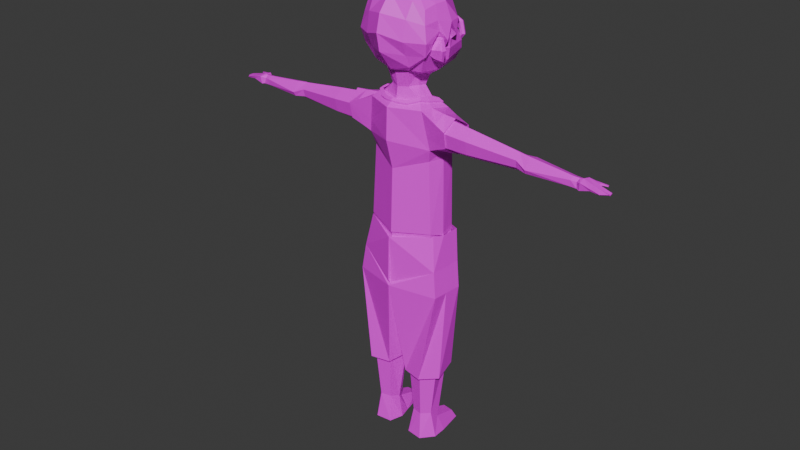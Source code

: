 # Source: MC_son.blend  (saved by Blender 4.0.36; exported with 4.5.12 LTS)
import bpy
from mathutils import Matrix  # noqa: F401  (used for matrix-valued properties, if any)

bpy.ops.wm.read_factory_settings(use_empty=True)
scene = bpy.context.scene
scene.name = 'Scene'

# ---- collections
col_collection = bpy.data.collections.new('Collection'); scene.collection.children.link(col_collection)

# ---- images (referenced by path relative to the original .blend; pixels are not part of the script)
import os
ASSET_DIR = os.environ.get("B2B_ASSET_DIR", "")  # directory of the original .blend (textures are referenced by path, not embedded)
HERE = os.path.dirname(os.path.abspath(__file__))  # packed textures are extracted next to this script under _unpacked/

def load_image(name, relpath, width, height, colorspace="sRGB"):
    """Load a texture the original file referenced (path relative to the .blend, or extracted next to this script)."""
    p = next((c for c in (os.path.join(HERE, relpath), os.path.join(ASSET_DIR, relpath)) if relpath and os.path.exists(c)), "")
    if p:
        img = bpy.data.images.load(p, check_existing=True)
        img.name = name
    else:  # same state as the original file: an image datablock whose file is absent (Cycles renders it pink)
        img = bpy.data.images.new(name, width, height)
        img.source = "FILE"
        img.filepath = "//" + (relpath or name)
    img.colorspace_settings.name = colorspace
    return img
img_mc_son_texture_jpg = load_image('MC SON TEXTURE.jpg', 'MC SON TEXTURE.jpg', 1024, 1024, 'sRGB')

# ---- materials (node trees are filled in below, after node groups)
mat_material = bpy.data.materials.new('Material')
mat_material.alpha_threshold = 0.0
mat_material.use_transparent_shadow = False
mat_material.roughness = 0.5
mat_material.line_color = (0.0, 0.0, 0.0, 1.0)
mat_material_001 = bpy.data.materials.new('Material.001')
mat_material_001.use_transparent_shadow = False

# ---- material node trees
mat_material.use_nodes = True; mat_material.node_tree.nodes.clear()
_N = mat_material.node_tree.nodes; _L = mat_material.node_tree.links
n0 = _N.new('ShaderNodeOutputMaterial'); n0.name = 'Material Output'; n0.location = (300, 300)
n1 = _N.new('ShaderNodeBsdfPrincipled'); n1.name = 'Principled BSDF'; n1.location = (10, 300)
n1.inputs[3].default_value = 1.45
n2 = _N.new('ShaderNodeTexImage'); n2.name = 'Image Texture'; n2.location = (-280, 275)
n2.image = img_mc_son_texture_jpg
_L.new(n1.outputs[0], n0.inputs[0])
_L.new(n2.outputs[0], n1.inputs[0])
n0.is_active_output = True
mat_material_001.use_nodes = True; mat_material_001.node_tree.nodes.clear()
_N = mat_material_001.node_tree.nodes; _L = mat_material_001.node_tree.links
n0 = _N.new('ShaderNodeBsdfPrincipled'); n0.name = 'Principled BSDF'; n0.location = (10, 300)
n0.inputs[3].default_value = 1.45
n1 = _N.new('ShaderNodeOutputMaterial'); n1.name = 'Material Output'; n1.location = (300, 300)
n2 = _N.new('ShaderNodeTexImage'); n2.name = 'Image Texture'; n2.location = (-280, 275)
_L.new(n0.outputs[0], n1.inputs[0])
_L.new(n2.outputs[0], n0.inputs[0])
n1.is_active_output = True

# ---- world
world_world = bpy.data.worlds.new('World'); scene.world = world_world
world_world.use_nodes = True; world_world.node_tree.nodes.clear()
_N = world_world.node_tree.nodes; _L = world_world.node_tree.links
n0 = _N.new('ShaderNodeOutputWorld'); n0.name = 'World Output'; n0.location = (300, 300)
n1 = _N.new('ShaderNodeBackground'); n1.name = 'Background'; n1.location = (10, 300)
n1.inputs[0].default_value = (0.05088, 0.05088, 0.05088, 1.0)
_L.new(n1.outputs[0], n0.inputs[0])
n0.is_active_output = True
world_world.color = (0.05088, 0.05088, 0.05088)
world_world.use_sun_shadow = False
world_world.sun_shadow_jitter_overblur = 0.0

# ---- meshes
me_cube = bpy.data.meshes.new('Cube')
me_cube.from_pydata([(0.4809, 0.5, -0.4554), (-0.4449, 0.5883, 0.1192), (-0.5, 0.4581, -0.4602), (-0.6191, 0.0, -0.6319), (0.04462, 0.5756, -0.4844), (-0.5013, 0.592, -0.08597), (0.5963, 0.0, -0.5007), (-0.5981, 0.0, -0.06368), (-0.05193, 0.0, -0.7468), (0.003184, 0.7435, -0.08491), (0.5548, 0.6141, -0.2052), (-0.5548, 0.5548, -0.25), (-0.7341, 2.074e-08, -0.2475), (9.313e-09, 0.706, -0.2995), (-0.4179, 0.5372, 0.1927), (-0.5504, 0.0, 0.2071), (7.451e-09, 0.6545, 0.3398), (-0.5596, 0.2447, -0.5638), (0.5437, 0.2556, -0.474), (-0.5265, 0.2872, -0.07483), (0.006368, 0.3101, -0.6555), (-0.6444, 0.2774, -0.2487), (-0.463, 0.2599, 0.2352), (0.2594, 0.5374, -0.4818), (0.4515, 0.188, -0.8076), (0.3064, 0.6765, -0.04246), (0.2774, 0.6304, -0.2747), (0.283, 0.267, -0.584), (0.123, 0.4741, -1.03), (-0.02323, 0.0, -1.099), (0.5684, 0.0, -1.03), (0.4186, 0.4399, -1.03), (0.2708, 0.457, -1.03), (-0.02565, 0.0, -0.8754), (0.2569, 0.2521, -0.8157), (0.08932, 0.2714, -0.8369), (0.5369, 0.0, -0.8177), (0.2882, 0.6315, 0.1688), (0.481, 0.638, -0.01801), (0.4471, 0.6663, -0.1346), (0.453, 0.7717, -0.01816), (0.2732, 0.8774, -0.0471), (0.2603, 0.8026, 0.1687), (0.2495, 0.8015, -0.2749), (0.4192, 0.7407, -0.1796), (0.3313, 0.6479, 0.1381), (0.347, 0.6868, -0.0443), (0.322, 0.6469, -0.2449), (0.3072, 0.8008, 0.138), (0.344, 0.8598, -0.04969), (0.2978, 0.7998, -0.245), (-0.06632, 0.6559, -1.259), (-0.2771, 0.0, -1.283), (0.7847, 0.0, -1.175), (0.5503, 0.5877, -1.175), (0.3191, 0.6144, -1.175), (-0.2126, 0.7924, -1.967), (-0.5749, 0.0, -1.911), (0.803, 0.0, -1.768), (0.4621, 0.7041, -1.875), (0.1077, 0.7577, -1.958), (-0.1482, 0.6908, -2.09), (-0.5635, 0.0, -2.332), (0.6535, 0.0, -2.323), (0.4028, 0.6368, -2.116), (0.1273, 0.6659, -2.103), (-0.1414, 0.7256, -3.546), (-0.6386, 0.0, -3.661), (-0.1332, 0.7674, -3.858), (0.6934, 0.0, -3.613), (0.4199, 0.7084, -3.553), (0.1608, 0.717, -3.55), (-0.1383, 0.7415, -3.663), (-0.6355, 0.0, -3.778), (0.6964, 0.0, -3.731), (0.423, 0.7243, -3.671), (0.1639, 0.7329, -3.667), (-0.6304, 0.0, -3.973), (0.7701, 0.0, -3.932), (0.4281, 0.7502, -3.866), (0.169, 0.7588, -3.862), (0.2092, 0.0, -4.78), (-0.4663, 0.0, -4.79), (-0.1175, 0.8129, -4.413), (0.6963, 0.0, -4.76), (0.4438, 0.7957, -4.421), (0.1847, 0.8043, -4.417), (-0.4215, 0.1045, -4.741), (0.2058, 0.1092, -4.731), (0.6609, 0.1116, -4.712), (0.6898, 0.1123, -4.828), (0.4727, 0.8554, -4.851), (0.2136, 0.8649, -4.852), (-0.08858, 0.8743, -4.852), (-0.3926, 0.09366, -4.851), (0.2348, 0.1023, -4.844), (0.4895, 0.2491, -6.457), (0.5626, 0.5921, -6.461), (0.302, 0.8269, -6.469), (-0.1035, 0.748, -6.374), (-0.1882, 0.3693, -6.369), (0.1139, 0.09709, -6.36), (0.4105, 0.3214, -7.723), (0.456, 0.5349, -7.725), (0.2938, 0.6811, -7.73), (0.06828, 0.669, -7.924), (0.02474, 0.3581, -7.922), (0.1683, 0.2895, -7.826), (0.4936, 0.253, -8.278), (0.5311, 0.5831, -8.28), (0.2627, 0.781, -8.288), (-0.04154, 0.7563, -8.294), (-0.06456, 0.2593, -8.292), (0.1919, 0.1812, -8.284), (-0.4648, 0.6058, -8.102), (-0.4893, 0.3878, -8.101), (-0.576, 0.6478, -8.308), (-0.6035, 0.3908, -8.307), (-0.4776, 0.4901, -8.102), (0.04844, 0.489, -7.923), (0.3628, 1.134, -1.224), (0.07207, 1.178, -1.403), (0.58, 1.098, -1.413), (0.01662, 1.171, -1.688), (0.2338, 1.135, -1.878), (0.5245, 1.091, -1.698), (0.3534, 1.571, -1.278), (0.08905, 1.566, -1.439), (0.5513, 1.571, -1.448), (0.04095, 1.552, -1.695), (0.2389, 1.552, -1.865), (0.5032, 1.556, -1.704), (0.3182, 2.555, -1.421), (0.1574, 2.575, -1.516), (0.4302, 2.555, -1.539), (0.1259, 2.565, -1.684), (0.2533, 2.544, -1.791), (0.403, 2.547, -1.684), (0.3344, 2.781, -1.441), (0.1338, 2.778, -1.51), (0.4846, 2.781, -1.633), (0.1061, 2.762, -1.704), (0.2475, 2.767, -1.774), (0.4481, 2.77, -1.711), (0.3088, 3.623, -1.537), (0.1855, 3.621, -1.58), (0.388, 3.62, -1.587), (0.1785, 3.606, -1.7), (0.2554, 3.614, -1.737), (0.3787, 3.616, -1.704), (0.2879, 3.737, -1.548), (0.1842, 3.742, -1.585), (0.3634, 3.725, -1.599), (0.1845, 3.731, -1.702), (0.2516, 3.734, -1.741), (0.3748, 3.736, -1.709), (0.2787, 3.801, -1.538), (0.1384, 3.817, -1.563), (0.4155, 3.815, -1.571), (0.1429, 3.823, -1.709), (0.2676, 3.788, -1.74), (0.4012, 3.797, -1.719), (0.2787, 4.008, -1.61), (0.1659, 4.013, -1.614), (0.4187, 4.008, -1.615), (0.1482, 4.004, -1.689), (0.2648, 3.999, -1.667), (0.401, 3.999, -1.66), (0.0794, 3.924, -1.611), (0.06751, 3.915, -1.658), (0.09931, 4.052, -1.631), (0.1031, 4.055, -1.649), (0.02062, 4.13, -1.649), (0.008725, 4.121, -1.669), (0.06616, 4.141, -1.641), (0.06854, 4.142, -1.658), (0.2652, 4.309, -1.683), (0.1909, 4.294, -1.676), (0.1812, 4.289, -1.694), (0.2583, 4.303, -1.704), (0.4116, 4.19, -1.664), (0.2909, 4.296, -1.676), (0.3939, 4.181, -1.679), (0.2771, 4.288, -1.692), (0.1288, 0.7157, -0.06732), (-0.262, 0.6033, 0.2642), (-0.08474, 0.6914, 0.05348), (-0.4867, 0.2609, 0.2953), (-0.4311, 0.0869, 0.3806), (-0.5851, 0.0, 0.1907), (0.6201, 0.6964, 0.4346), (0.6634, 0.763, 0.134), (0.6487, 0.4366, 0.8137), (0.7285, 0.0, 0.9357), (-0.427, 0.3512, 0.7846), (-0.4052, 0.61, 0.2615), (0.07125, 0.6846, 0.7521), (0.3153, 0.6662, 0.7426), (0.5653, 0.6416, 0.6846), (0.1218, 0.3757, 1.035), (0.3398, 0.0, 1.048), (-0.4419, 0.0, 0.9033), (0.6897, 0.0, 0.9753), (0.8726, 0.4137, 0.1471), (1.073, 0.0, 0.2736), (0.9939, 0.0, 0.6053), (1.008, 0.0, -0.07142), (0.6086, 0.7083, -0.116), (0.7246, 0.0, -0.4468), (0.7543, 0.3863, -0.1265), (0.04708, 0.8061, 0.4095), (0.3427, 0.7463, 0.4795), (-0.1907, 0.7541, 0.4193), (0.7991, 0.419, 0.5217), (0.6734, 0.3916, -0.3522), (0.4818, 0.4062, 0.9473), (0.3079, 0.7562, 0.2907), (0.5006, 0.7626, 0.1038), (0.5124, 0.7486, 0.005241), (0.1941, 0.8573, 0.1173), (-0.09222, 0.8029, 0.1548), (-0.6687, 0.1927, 0.4894), (-0.5622, 0.2784, 0.3617), (-0.7008, 0.0, 0.339), (-0.1923, 0.8364, -3.643), (-0.6631, 0.0, -3.781), (0.79, 0.0, -3.732), (0.3975, 0.761, -3.639), (0.1691, 0.8261, -3.648), (0.2172, 0.0, -4.746), (-0.5907, 0.0, -4.758), (-0.1735, 0.8908, -4.307), (0.8112, 0.0, -4.665), (0.4978, 0.8702, -4.317), (0.188, 0.8805, -4.312), (-0.537, 0.04362, -4.7), (0.2132, 0.04923, -4.687), (0.7495, 0.00409, -4.722), (0.8019, 0.0, -4.779), (0.5324, 0.9416, -4.831), (0.2225, 0.9529, -4.831), (-0.1389, 0.9642, -4.832), (-0.5146, 8.83e-05, -4.744), (0.2478, 0.04095, -4.822), (0.5524, 0.2165, -6.752), (0.6398, 0.6268, -6.756), (0.3282, 0.9075, -6.765), (-0.1567, 0.8132, -6.651), (-0.2581, 0.3603, -6.646), (0.1032, 0.03473, -6.636), (0.5681, 0.8934, -1.318), (0.4909, 0.666, -1.646), (-0.008772, 0.8731, -1.319), (0.3436, 0.9055, -1.203), (-0.1227, 0.941, -1.858), (0.4872, 0.8593, -1.804), (-0.1149, 0.0, -1.166), (0.06068, 0.5339, -1.106), (-0.05578, 0.2199, -1.166), (0.633, 0.0, -1.074), (0.5479, 0.2754, -1.079), (0.6133, 0.1234, -1.089), (0.4322, 0.4328, -0.9784), (0.2743, 0.4511, -0.9784), (-0.08587, 0.6636, -1.222), (-0.311, 0.0, -1.248), (0.8233, 0.0, -1.133), (0.5729, 0.5907, -1.133), (0.3259, 0.6193, -1.133), (-0.2421, 0.8095, -1.98), (-0.6293, 0.0, -1.919), (0.8429, 0.0, -1.766), (0.4787, 0.7151, -1.88), (0.1, 0.7723, -1.969), (-0.1734, 0.7009, -2.111), (-0.6171, 0.0, -2.369), (0.6832, 0.0, -2.359), (0.4153, 0.6432, -2.138), (0.121, 0.7461, -2.124), (-0.1661, 0.7381, -3.666), (-0.6758, 0.0, -3.714), (0.7257, 0.0, -3.653), (0.4336, 0.7197, -3.583), (0.1568, 0.8007, -3.67), (0.3412, 1.175, -1.185), (0.0306, 1.222, -1.377), (0.6046, 1.136, -1.388), (-0.04649, 1.214, -1.681), (0.2169, 1.175, -1.896), (0.5454, 1.128, -1.705), (0.5919, 0.9173, -1.286), (0.5095, 0.6744, -1.636), (-0.02439, 0.8956, -1.287), (0.352, 0.9303, -1.162), (-0.1461, 0.9682, -1.863), (0.5055, 0.881, -1.805), (-0.1378, 0.0, -1.123), (0.04981, 0.5333, -1.059), (-0.07461, 0.1978, -1.123), (0.6612, 0.0, -1.025), (0.5703, 0.2571, -1.031), (0.6402, 0.09465, -1.041), (0.4711, 0.4765, -1.021), (-0.01055, 0.5913, -1.132), (0.3018, 0.5407, -1.061), (-0.2288, 0.0, -1.189), (0.7135, 0.0, -1.06), (0.6181, 0.298, -1.077), (0.6868, 0.1319, -1.077), (0.7138, 0.0, -1.031), (0.6615, 0.0, -0.996), (0.4325, 0.4492, -0.9498), (0.2746, 0.4674, -0.9498), (0.4714, 0.4928, -0.9926), (0.3021, 0.5571, -1.032), (0.05008, 0.5497, -1.03), (-0.07434, 0.2142, -1.094), (-0.1375, 0.0, -1.094), (0.5706, 0.2735, -1.002), (0.6405, 0.111, -1.012), (-0.01029, 0.6076, -1.103), (-0.2286, 0.0, -1.16), (0.6184, 0.3144, -1.049), (0.6871, 0.1483, -1.048)], [], [(22, 187, 1, 14), (21, 19, 5, 11), (17, 20, 8, 3), (35, 34, 32, 28), (11, 5, 9, 13), (14, 1, 185), (39, 26, 43, 44), (23, 26, 10, 0), (2, 11, 13, 4), (17, 21, 11, 2), (38, 39, 44, 40), (5, 14, 185, 186, 16, 9), (3, 12, 21, 17), (0, 10, 18), (23, 0, 18, 27), (2, 4, 20, 17), (12, 7, 19, 21), (15, 189, 188, 187, 22), (39, 38, 217, 218), (1, 187, 222, 195), (38, 37, 216, 217), (4, 23, 27, 20), (9, 16, 184), (4, 13, 26, 23), (13, 9, 184, 25, 26), (10, 39, 218, 207), (34, 24, 31, 32), (187, 188, 221, 222), (29, 28, 257, 258, 256), (31, 260, 261, 259, 53, 54), (33, 35, 28, 29), (24, 36, 30, 31), (18, 6, 36, 24), (8, 20, 35, 33), (27, 18, 24, 34), (20, 27, 34, 35), (18, 10, 207, 214), (39, 10, 26), (43, 41, 40, 44), (41, 42, 40), (37, 38, 40, 42), (42, 41, 49, 48), (43, 26, 47, 50), (47, 46, 49, 50), (46, 45, 48, 49), (37, 42, 48, 45), (26, 25, 46, 47), (25, 37, 45, 46), (41, 43, 50, 49), (59, 60, 255), (52, 51, 56, 57), (32, 31, 54, 55), (28, 32, 257), (57, 56, 61, 62), (59, 58, 63, 64), (55, 54, 250, 253), (54, 53, 58, 59, 251), (62, 61, 66, 67), (64, 63, 69, 70), (60, 59, 64, 65), (56, 60, 65, 61), (67, 66, 72, 73), (70, 69, 74, 75), (65, 64, 70, 71), (61, 65, 71, 66), (75, 74, 78, 79), (72, 76, 80, 68), (71, 70, 75, 76), (66, 71, 76, 72), (77, 68, 83, 87, 82), (79, 78, 84, 89, 85), (73, 72, 68, 77), (76, 75, 79, 80), (89, 88, 95, 90), (83, 86, 92, 93), (80, 79, 85, 86), (68, 80, 86, 83), (94, 93, 99, 100), (88, 89, 84, 81), (87, 88, 81, 82), (90, 95, 101, 96), (88, 87, 94, 95), (85, 89, 90, 91), (87, 83, 93, 94), (86, 85, 91, 92), (100, 99, 105, 119, 106), (96, 101, 107, 102), (93, 92, 98, 99), (95, 94, 100, 101), (92, 91, 97, 98), (91, 90, 96, 97), (107, 106, 112, 113), (105, 104, 110, 111), (99, 98, 104, 105), (101, 100, 106, 107), (98, 97, 103, 104), (97, 96, 102, 103), (110, 109, 108, 113), (111, 110, 113, 112), (104, 103, 109, 110), (103, 102, 108, 109), (102, 107, 113, 108), (115, 118, 114, 116, 117), (105, 111, 116, 114), (111, 112, 117, 116), (112, 106, 115, 117), (106, 119, 105, 114, 118, 115), (124, 123, 129, 130), (122, 125, 131, 128), (51, 55, 253, 252), (60, 254, 123, 124), (54, 251, 250), (56, 51, 252, 254), (129, 127, 133, 135), (131, 130, 136, 137), (120, 122, 128, 126), (125, 124, 130, 131), (123, 121, 127, 129), (121, 120, 126, 127), (132, 134, 140, 138), (136, 135, 141, 142), (127, 126, 132, 133), (128, 131, 137, 134), (130, 129, 135, 136), (126, 128, 134, 132), (142, 141, 147, 148), (140, 143, 149, 146), (137, 136, 142, 143), (135, 133, 139, 141), (133, 132, 138, 139), (134, 137, 143, 140), (147, 145, 151, 153), (149, 148, 154, 155), (138, 140, 146, 144), (143, 142, 148, 149), (141, 139, 145, 147), (139, 138, 144, 145), (151, 150, 156, 157), (153, 151, 157, 159), (145, 144, 150, 151), (146, 149, 155, 152), (148, 147, 153, 154), (144, 146, 152, 150), (160, 159, 165, 166), (158, 161, 167, 164), (152, 155, 161, 158), (154, 153, 159, 160), (150, 152, 158, 156), (155, 154, 160, 161), (164, 167, 182, 180), (165, 163, 177, 178), (156, 158, 164, 162), (161, 160, 166, 167), (163, 165, 171, 170), (157, 156, 162, 163), (170, 171, 175, 174), (157, 163, 170, 168), (159, 157, 168, 169), (165, 159, 169, 171), (173, 172, 174, 175), (171, 169, 173, 175), (169, 168, 172, 173), (168, 170, 174, 172), (177, 176, 179, 178), (163, 162, 176, 177), (166, 165, 178, 179), (162, 166, 179, 176), (181, 180, 182, 183), (162, 164, 180, 181), (166, 162, 181, 183), (167, 166, 183, 182), (186, 185, 212, 220), (16, 186, 220, 210), (184, 16, 210, 219), (184, 37, 25), (37, 184, 219, 216), (188, 189, 223, 221), (185, 1, 195, 212), (6, 18, 214, 208), (215, 199, 200, 202), (199, 194, 201, 200), (209, 203, 204, 206), (213, 192, 193, 205), (211, 197, 198, 190), (214, 209, 206, 208), (203, 213, 205, 204), (191, 190, 213, 203), (190, 198, 192, 213), (207, 191, 203, 209), (196, 195, 194, 199), (197, 196, 199, 215), (198, 197, 215, 192), (210, 196, 197, 211), (192, 215, 202, 193), (217, 216, 211, 190, 191), (214, 207, 209), (207, 218, 217, 191), (212, 195, 196, 210), (210, 220, 212), (195, 222, 221, 194), (221, 223, 201, 194), (219, 210, 211, 216), (225, 224, 231, 235, 230), (227, 226, 232, 237, 233), (237, 236, 243, 238), (231, 234, 240, 241), (228, 227, 233, 234), (224, 228, 234, 231), (242, 241, 247, 248), (236, 237, 232, 229), (235, 236, 229, 230), (238, 243, 249, 244), (236, 235, 242, 243), (233, 237, 238, 239), (235, 231, 241, 242), (234, 233, 239, 240), (241, 240, 246, 247), (243, 242, 248, 249), (240, 239, 245, 246), (239, 238, 244, 245), (250, 251, 255, 125, 122), (252, 253, 120, 121), (253, 250, 122, 120), (254, 252, 121, 123), (254, 60, 56), (255, 60, 124, 125), (255, 251, 59), (256, 258, 257, 51, 52), (257, 32, 55, 51), (259, 261, 260, 31, 30), (306, 308, 323, 309), (272, 273, 295), (265, 264, 269, 270), (296, 298, 316, 317), (270, 269, 274, 275), (272, 271, 276, 277), (268, 267, 290, 293), (267, 266, 271, 272, 291), (275, 274, 279, 280), (277, 276, 281, 282), (273, 272, 277, 278), (269, 273, 278, 274), (278, 277, 282, 283), (274, 278, 283, 279), (264, 268, 293, 292), (273, 294, 287, 288), (267, 291, 290), (269, 264, 292, 294), (290, 291, 295, 289, 286), (292, 293, 284, 285), (293, 290, 286, 284), (294, 292, 285, 287), (294, 273, 269), (295, 273, 288, 289), (295, 291, 272), (308, 307, 322, 323), (298, 297, 315, 316), (305, 303, 264, 265), (303, 304, 268, 264), (304, 302, 267, 268), (302, 307, 308, 306, 266, 267), (311, 318, 319, 310, 309, 323, 322, 313), (312, 311, 313, 314), (317, 316, 315, 320, 321), (315, 312, 314, 320), (297, 263, 312, 315), (303, 305, 321, 320), (262, 300, 318, 311), (304, 303, 320, 314), (300, 301, 319, 318), (302, 304, 314, 313), (301, 299, 310, 319), (307, 302, 313, 322), (263, 262, 311, 312), (22, 19, 7, 15), (19, 22, 14, 5)])
_uv = me_cube.uv_layers.new(name='UVMap')
_uv.uv.foreach_set('vector', [0.5625, 0.4336, 0.5913, 0.4336, 0.625, 0.4961, 0.5625, 0.4961, 0.4375, 0.3868, 0.5, 0.3868, 0.5, 0.4493, 0.4375, 0.4493, 0.522, 0.5625, 0.647, 0.5625, 0.647, 0.625, 0.522, 0.625, 0.6388, 0.4481, 0.7013, 0.4481, 0.7013, 0.4481, 0.6388, 0.4481, 0.4375, 0.3558, 0.5, 0.3558, 0.5, 0.4808, 0.4375, 0.4808, 0.6314, 0.4112, 0.6939, 0.4112, 0.6314, 0.472, 0.4588, 0.4725, 0.4375, 0.4375, 0.4375, 0.4375, 0.4588, 0.4725, 0.6391, 0.4375, 0.7016, 0.4375, 0.7016, 0.5, 0.6391, 0.5, 0.4521, 0.3792, 0.5146, 0.3792, 0.5146, 0.5042, 0.4521, 0.5042, 0.5505, 0.4643, 0.613, 0.4643, 0.613, 0.5268, 0.5505, 0.5268, 0.5, 0.4735, 0.4588, 0.4725, 0.4588, 0.4725, 0.5, 0.4735, 0.3573, 0.752, 0.4198, 0.752, 0.4198, 0.8128, 0.3794, 0.8538, 0.4198, 0.877, 0.3573, 0.877, 0.1972, 0.6622, 0.1966, 0.7091, 0.1133, 0.7084, 0.1139, 0.6616, 0.6391, 0.5, 0.7016, 0.5, 0.6391, 0.5625, 0.5766, 0.5, 0.6391, 0.5, 0.6391, 0.5625, 0.5766, 0.5625, 0.522, 0.5, 0.647, 0.5, 0.647, 0.5625, 0.522, 0.5625, 0.1996, 0.7443, 0.186, 0.79, 0.1047, 0.7765, 0.1182, 0.7307, 0.5625, 0.3785, 0.5808, 0.3785, 0.6055, 0.441, 0.5913, 0.441, 0.5625, 0.441, 0.4588, 0.4725, 0.5, 0.4735, 0.5, 0.4735, 0.4588, 0.4725, 0.3104, 0.1068, 0.2975, 0.08287, 0.2975, 0.08287, 0.3104, 0.1068, 0.5, 0.4735, 0.5391, 0.4375, 0.5391, 0.4375, 0.5, 0.4735, 0.5141, 0.5, 0.5766, 0.5, 0.5766, 0.5625, 0.5141, 0.5625, 0.5, 0.375, 0.5625, 0.375, 0.5, 0.4009, 0.6391, 0.375, 0.7016, 0.375, 0.7016, 0.4375, 0.6391, 0.4375, 0.4375, 0.375, 0.5, 0.375, 0.5, 0.4009, 0.5, 0.4375, 0.4375, 0.4375, 0.2385, 0.2027, 0.2466, 0.1921, 0.2466, 0.1921, 0.2385, 0.2027, 0.7013, 0.4481, 0.7638, 0.4481, 0.7638, 0.4481, 0.7013, 0.4481, 0.2975, 0.08287, 0.3029, 0.08287, 0.3029, 0.08287, 0.2975, 0.08287, 0.6388, 0.5106, 0.6388, 0.4481, 0.6388, 0.4481, 0.6388, 0.4856, 0.6388, 0.5106, 0.5941, 0.4974, 0.5941, 0.5249, 0.5941, 0.5448, 0.5941, 0.5599, 0.5941, 0.5599, 0.5941, 0.4974, 0.5912, 0.5709, 0.5568, 0.5773, 0.5617, 0.5699, 0.5912, 0.5709, 0.7638, 0.4481, 0.7638, 0.5106, 0.7638, 0.5106, 0.7638, 0.4481, 0.7638, 0.4481, 0.7638, 0.5106, 0.7638, 0.5106, 0.7638, 0.4481, 0.6388, 0.5106, 0.6388, 0.4481, 0.6388, 0.4481, 0.6388, 0.5106, 0.7013, 0.4481, 0.7638, 0.4481, 0.7638, 0.4481, 0.7013, 0.4481, 0.6388, 0.4481, 0.7013, 0.4481, 0.7013, 0.4481, 0.6388, 0.4481, 0.2145, 0.2267, 0.2385, 0.2027, 0.2385, 0.2027, 0.2145, 0.2267, 0.4588, 0.4725, 0.4375, 0.5, 0.4375, 0.4375, 0.4375, 0.4375, 0.5, 0.4375, 0.5, 0.4735, 0.4588, 0.4725, 0.5, 0.4375, 0.5391, 0.4375, 0.5, 0.4735, 0.5391, 0.4375, 0.5, 0.4735, 0.5, 0.4735, 0.5391, 0.4375, 0.5391, 0.4375, 0.5, 0.4375, 0.5, 0.4375, 0.5391, 0.4375, 0.4375, 0.4375, 0.4375, 0.4375, 0.4375, 0.4375, 0.4375, 0.4375, 0.4375, 0.4375, 0.5, 0.4375, 0.5, 0.4375, 0.4375, 0.4375, 0.5, 0.4375, 0.5391, 0.4375, 0.5391, 0.4375, 0.5, 0.4375, 0.5391, 0.4375, 0.5391, 0.4375, 0.5391, 0.4375, 0.5391, 0.4375, 0.4375, 0.4375, 0.5, 0.4375, 0.5, 0.4375, 0.4375, 0.4375, 0.5, 0.4375, 0.5391, 0.4375, 0.5391, 0.4375, 0.5, 0.4375, 0.5, 0.4375, 0.4375, 0.4375, 0.4375, 0.4375, 0.5, 0.4375, 0.375, 0.5625, 0.3125, 0.5625, 0.375, 0.5625, 0.25, 0.625, 0.25, 0.5625, 0.25, 0.5625, 0.25, 0.625, 0.3125, 0.5625, 0.375, 0.5625, 0.375, 0.5625, 0.3125, 0.5625, 0.6388, 0.4481, 0.7013, 0.4481, 0.6388, 0.4481, 0.25, 0.625, 0.25, 0.5625, 0.25, 0.5625, 0.25, 0.625, 0.375, 0.5625, 0.375, 0.625, 0.375, 0.625, 0.375, 0.5625, 0.3125, 0.5625, 0.375, 0.5625, 0.375, 0.5625, 0.3125, 0.5625, 0.375, 0.5625, 0.375, 0.625, 0.375, 0.625, 0.375, 0.5625, 0.375, 0.5625, 0.25, 0.625, 0.25, 0.5625, 0.25, 0.5625, 0.25, 0.625, 0.8545, 0.4989, 0.8545, 0.5614, 0.8545, 0.5614, 0.8545, 0.4989, 0.3125, 0.5625, 0.375, 0.5625, 0.375, 0.5625, 0.3125, 0.5625, 0.25, 0.5625, 0.3125, 0.5625, 0.3125, 0.5625, 0.25, 0.5625, 0.6138, 0.625, 0.6138, 0.5625, 0.6138, 0.5625, 0.6138, 0.625, 0.375, 0.5625, 0.375, 0.625, 0.375, 0.625, 0.375, 0.5625, 0.3125, 0.5625, 0.375, 0.5625, 0.375, 0.5625, 0.3125, 0.5625, 0.25, 0.5625, 0.3125, 0.5625, 0.3125, 0.5625, 0.25, 0.5625, 0.375, 0.5625, 0.375, 0.625, 0.375, 0.625, 0.375, 0.5625, 0.25, 0.5625, 0.3125, 0.5625, 0.3125, 0.5625, 0.25, 0.5625, 0.3125, 0.5625, 0.375, 0.5625, 0.375, 0.5625, 0.3125, 0.5625, 0.25, 0.5625, 0.3125, 0.5625, 0.3125, 0.5625, 0.25, 0.5625, 0.25, 0.625, 0.25, 0.5625, 0.25, 0.5625, 0.25, 0.617, 0.25, 0.625, 0.375, 0.5625, 0.375, 0.625, 0.375, 0.625, 0.375, 0.6162, 0.375, 0.5625, 0.25, 0.625, 0.25, 0.5625, 0.25, 0.5625, 0.25, 0.625, 0.3125, 0.5625, 0.375, 0.5625, 0.375, 0.5625, 0.3125, 0.5625, 0.375, 0.6162, 0.3125, 0.6165, 0.3125, 0.6165, 0.375, 0.6162, 0.25, 0.5625, 0.3125, 0.5625, 0.3125, 0.5625, 0.25, 0.5625, 0.3125, 0.5625, 0.375, 0.5625, 0.375, 0.5625, 0.3125, 0.5625, 0.25, 0.5625, 0.3125, 0.5625, 0.3125, 0.5625, 0.25, 0.5625, 0.25, 0.617, 0.25, 0.5625, 0.25, 0.5625, 0.25, 0.617, 0.3125, 0.6165, 0.375, 0.6162, 0.375, 0.625, 0.3125, 0.625, 0.25, 0.617, 0.3125, 0.6165, 0.3125, 0.625, 0.25, 0.625, 0.375, 0.6162, 0.3125, 0.6165, 0.3125, 0.6165, 0.375, 0.6162, 0.3125, 0.6165, 0.25, 0.617, 0.25, 0.617, 0.3125, 0.6165, 0.375, 0.5625, 0.375, 0.6162, 0.375, 0.6162, 0.375, 0.5625, 0.25, 0.617, 0.25, 0.5625, 0.25, 0.5625, 0.25, 0.617, 0.3125, 0.5625, 0.375, 0.5625, 0.375, 0.5625, 0.3125, 0.5625, 0.8701, 0.6182, 0.8636, 0.3583, 0.4928, 0.346, 0.4764, 0.4852, 0.5026, 0.617, 0.644, 0.6162, 0.5815, 0.6165, 0.5815, 0.6165, 0.644, 0.6162, 0.25, 0.5625, 0.3125, 0.5625, 0.3125, 0.5625, 0.25, 0.5625, 0.3125, 0.6165, 0.25, 0.617, 0.25, 0.617, 0.3125, 0.6165, 0.3125, 0.5625, 0.375, 0.5625, 0.375, 0.5625, 0.3125, 0.5625, 0.375, 0.5625, 0.375, 0.6162, 0.375, 0.6162, 0.375, 0.5625, 0.5815, 0.6165, 0.519, 0.617, 0.519, 0.617, 0.5815, 0.6165, 0.519, 0.5625, 0.5815, 0.5625, 0.5815, 0.5625, 0.519, 0.5625, 0.519, 0.5625, 0.5815, 0.5625, 0.5815, 0.5625, 0.519, 0.5625, 0.5815, 0.6165, 0.519, 0.617, 0.519, 0.617, 0.5815, 0.6165, 0.5815, 0.5625, 0.644, 0.5625, 0.644, 0.5625, 0.5815, 0.5625, 0.644, 0.5625, 0.644, 0.6162, 0.644, 0.6162, 0.644, 0.5625, 0.5815, 0.5625, 0.644, 0.5625, 0.644, 0.6162, 0.5815, 0.6165, 0.519, 0.5625, 0.5815, 0.5625, 0.5815, 0.6165, 0.519, 0.617, 0.5815, 0.5625, 0.644, 0.5625, 0.644, 0.5625, 0.5815, 0.5625, 0.644, 0.5625, 0.644, 0.6162, 0.644, 0.6162, 0.644, 0.5625, 0.644, 0.6162, 0.5815, 0.6165, 0.5815, 0.6165, 0.644, 0.6162, 0.519, 0.617, 0.519, 0.5909, 0.519, 0.5625, 0.519, 0.5625, 0.519, 0.617, 0.519, 0.5625, 0.519, 0.5625, 0.519, 0.5625, 0.519, 0.5625, 0.519, 0.5625, 0.519, 0.617, 0.519, 0.617, 0.519, 0.5625, 0.519, 0.617, 0.519, 0.617, 0.519, 0.617, 0.519, 0.617, 0.519, 0.617, 0.519, 0.5873, 0.519, 0.5625, 0.519, 0.5625, 0.519, 0.5909, 0.519, 0.617, 0.6062, 0.5625, 0.5437, 0.5625, 0.5437, 0.5625, 0.6062, 0.5625, 0.6687, 0.5625, 0.6687, 0.5625, 0.6687, 0.5625, 0.6687, 0.5625, 0.25, 0.5625, 0.3125, 0.5625, 0.3125, 0.5625, 0.25, 0.5625, 0.8145, 0.5625, 0.752, 0.5625, 0.752, 0.5625, 0.8145, 0.5625, 0.375, 0.5625, 0.375, 0.5625, 0.375, 0.5625, 0.25, 0.5625, 0.25, 0.5625, 0.25, 0.5625, 0.25, 0.5625, 0.5437, 0.5625, 0.5437, 0.5625, 0.5437, 0.5625, 0.5437, 0.5625, 0.6687, 0.5625, 0.6062, 0.5625, 0.6062, 0.5625, 0.6687, 0.5625, 0.6062, 0.5625, 0.6687, 0.5625, 0.6687, 0.5625, 0.6062, 0.5625, 0.6687, 0.5625, 0.6062, 0.5625, 0.6062, 0.5625, 0.6687, 0.5625, 0.5437, 0.5625, 0.5437, 0.5625, 0.5437, 0.5625, 0.5437, 0.5625, 0.5437, 0.5625, 0.6062, 0.5625, 0.6062, 0.5625, 0.5437, 0.5625, 0.6062, 0.5625, 0.6687, 0.5625, 0.6687, 0.5625, 0.6062, 0.5625, 0.6062, 0.5625, 0.5437, 0.5625, 0.5437, 0.5625, 0.6062, 0.5625, 0.5437, 0.437, 0.6062, 0.437, 0.6062, 0.437, 0.5437, 0.437, 0.6687, 0.5625, 0.6687, 0.5625, 0.6687, 0.5625, 0.6687, 0.5625, 0.8407, 0.3213, 0.4797, 0.325, 0.4748, 0.6031, 0.867, 0.6117, 0.6062, 0.5625, 0.6687, 0.5625, 0.6687, 0.5625, 0.6062, 0.5625, 0.6062, 0.5625, 0.5437, 0.5625, 0.5437, 0.5625, 0.6062, 0.5625, 0.6687, 0.5625, 0.6687, 0.5625, 0.6687, 0.5625, 0.6687, 0.5625, 0.6687, 0.5625, 0.6062, 0.5625, 0.6062, 0.5625, 0.6687, 0.5625, 0.5437, 0.5625, 0.5437, 0.5625, 0.5437, 0.5625, 0.5437, 0.5625, 0.5437, 0.5625, 0.6062, 0.5625, 0.6062, 0.5625, 0.5437, 0.5625, 0.6687, 0.5625, 0.6687, 0.5625, 0.6687, 0.5625, 0.6687, 0.5625, 0.5437, 0.5625, 0.5437, 0.5625, 0.5437, 0.5625, 0.5437, 0.5625, 0.6687, 0.5625, 0.6062, 0.5625, 0.6062, 0.5625, 0.6687, 0.5625, 0.6062, 0.5625, 0.6687, 0.5625, 0.6687, 0.5625, 0.6062, 0.5625, 0.6687, 0.5625, 0.6062, 0.5625, 0.6062, 0.5625, 0.6687, 0.5625, 0.5437, 0.5625, 0.5437, 0.5625, 0.5437, 0.5625, 0.5437, 0.5625, 0.5437, 0.5625, 0.6062, 0.5625, 0.6062, 0.5625, 0.5437, 0.5625, 0.5437, 0.5625, 0.6062, 0.5625, 0.6062, 0.5625, 0.5437, 0.5625, 0.5437, 0.5625, 0.5437, 0.5625, 0.5437, 0.5625, 0.5437, 0.5625, 0.5437, 0.5625, 0.6062, 0.5625, 0.6062, 0.5625, 0.5437, 0.5625, 0.6687, 0.5625, 0.6687, 0.5625, 0.6687, 0.5625, 0.6687, 0.5625, 0.6062, 0.5625, 0.5437, 0.5625, 0.5437, 0.5625, 0.6062, 0.5625, 0.6062, 0.5625, 0.6687, 0.5625, 0.6687, 0.5625, 0.6062, 0.5625, 0.6062, 0.5625, 0.5437, 0.5625, 0.5437, 0.5625, 0.6062, 0.5625, 0.6687, 0.5625, 0.6687, 0.5625, 0.6687, 0.5625, 0.6687, 0.5625, 0.6687, 0.5625, 0.6687, 0.5625, 0.6687, 0.5625, 0.6687, 0.5625, 0.6062, 0.5625, 0.5437, 0.5625, 0.5437, 0.5625, 0.6062, 0.5625, 0.6062, 0.5625, 0.6687, 0.5625, 0.6687, 0.5625, 0.6062, 0.5625, 0.6687, 0.5625, 0.6062, 0.5625, 0.6062, 0.5625, 0.6687, 0.5625, 0.6687, 0.5625, 0.6687, 0.5625, 0.6687, 0.5625, 0.6687, 0.5625, 0.5437, 0.5625, 0.5437, 0.5625, 0.5437, 0.5625, 0.5437, 0.5625, 0.6062, 0.5625, 0.6687, 0.5625, 0.6687, 0.5625, 0.6062, 0.5625, 0.6687, 0.5625, 0.6062, 0.5625, 0.6062, 0.5625, 0.6687, 0.5625, 0.5437, 0.5625, 0.5437, 0.5625, 0.5437, 0.5625, 0.5437, 0.5625, 0.5437, 0.5625, 0.6062, 0.5625, 0.6062, 0.5625, 0.5437, 0.5625, 0.25, 0.5625, 0.25, 0.5625, 0.25, 0.5625, 0.25, 0.5625, 0.5437, 0.5625, 0.5437, 0.5625, 0.5437, 0.5625, 0.5437, 0.5625, 0.5437, 0.5625, 0.5437, 0.5625, 0.5437, 0.5625, 0.5437, 0.5625, 0.5437, 0.5625, 0.5437, 0.5625, 0.5437, 0.5625, 0.5437, 0.5625, 0.25, 0.5625, 0.25, 0.5625, 0.25, 0.5625, 0.25, 0.5625, 0.5437, 0.5625, 0.5437, 0.5625, 0.5437, 0.5625, 0.5437, 0.5625, 0.5437, 0.5625, 0.5437, 0.5625, 0.5437, 0.5625, 0.5437, 0.5625, 0.5437, 0.5625, 0.5437, 0.5625, 0.5437, 0.5625, 0.5437, 0.5625, 0.25, 0.5625, 0.3125, 0.5625, 0.3125, 0.5625, 0.25, 0.5625, 0.5437, 0.5625, 0.6062, 0.5625, 0.6062, 0.5625, 0.5437, 0.5625, 0.6062, 0.5625, 0.5437, 0.5625, 0.5437, 0.5625, 0.6062, 0.5625, 0.6062, 0.5625, 0.6062, 0.5625, 0.6062, 0.5625, 0.6062, 0.5625, 0.6062, 0.5625, 0.6687, 0.5625, 0.6687, 0.5625, 0.6062, 0.5625, 0.6062, 0.5625, 0.6687, 0.5625, 0.6687, 0.5625, 0.6062, 0.5625, 0.6062, 0.5625, 0.6062, 0.5625, 0.6062, 0.5625, 0.6062, 0.5625, 0.6687, 0.5625, 0.6062, 0.5625, 0.6062, 0.5625, 0.6687, 0.5625, 0.271, 0.1459, 0.2864, 0.1301, 0.2864, 0.1301, 0.271, 0.1459, 0.2864, 0.1548, 0.271, 0.1459, 0.271, 0.1459, 0.2864, 0.1548, 0.2625, 0.1647, 0.2864, 0.1548, 0.2864, 0.1548, 0.2625, 0.1647, 0.5, 0.4009, 0.5391, 0.4375, 0.5, 0.4375, 0.2775, 0.1787, 0.2625, 0.1647, 0.2625, 0.1647, 0.2775, 0.1787, 0.1708, 0.08287, 0.1613, 0.0589, 0.1613, 0.0589, 0.1708, 0.08287, 0.2864, 0.1301, 0.3104, 0.1068, 0.3104, 0.1068, 0.2864, 0.1301, 0.2145, 0.2506, 0.2145, 0.2267, 0.2145, 0.2267, 0.2145, 0.2506, 0.3343, 0.2267, 0.3583, 0.2267, 0.3583, 0.2506, 0.3343, 0.2506, 0.1539, 0.08748, 0.2018, 0.08748, 0.2018, 0.1114, 0.1539, 0.1114, 0.2385, 0.2267, 0.2625, 0.2267, 0.2625, 0.2506, 0.2385, 0.2506, 0.2864, 0.2267, 0.3104, 0.2267, 0.3104, 0.2506, 0.2864, 0.2506, 0.2864, 0.1787, 0.3104, 0.1787, 0.3104, 0.2027, 0.2864, 0.2027, 0.2752, 0.1528, 0.2992, 0.1528, 0.2992, 0.1768, 0.2752, 0.1768, 0.2625, 0.2267, 0.2864, 0.2267, 0.2864, 0.2506, 0.2625, 0.2506, 0.2625, 0.2027, 0.2864, 0.2027, 0.2864, 0.2267, 0.2625, 0.2267, 0.2864, 0.2027, 0.3104, 0.2027, 0.3104, 0.2267, 0.2864, 0.2267, 0.2385, 0.2027, 0.2625, 0.2027, 0.2625, 0.2267, 0.2385, 0.2267, 0.3583, 0.2027, 0.4062, 0.2027, 0.4062, 0.2267, 0.3583, 0.2267, 0.3343, 0.2027, 0.3583, 0.2027, 0.3583, 0.2267, 0.3343, 0.2267, 0.3104, 0.2027, 0.3343, 0.2027, 0.3343, 0.2267, 0.3104, 0.2267, 0.2864, 0.1548, 0.3104, 0.1548, 0.3104, 0.1787, 0.2864, 0.1787, 0.3104, 0.2267, 0.3343, 0.2267, 0.3343, 0.2506, 0.3104, 0.2506, 0.2625, 0.1925, 0.2775, 0.1787, 0.2864, 0.1787, 0.2864, 0.2027, 0.2625, 0.2027, 0.2145, 0.2267, 0.2385, 0.2027, 0.2385, 0.2267, 0.2385, 0.2027, 0.2466, 0.1921, 0.2625, 0.1925, 0.2625, 0.2027, 0.2864, 0.1301, 0.3104, 0.1068, 0.3104, 0.1548, 0.2864, 0.1548, 0.2864, 0.1548, 0.271, 0.1459, 0.2864, 0.1301, 0.3104, 0.1068, 0.2975, 0.08287, 0.3029, 0.08287, 0.3104, 0.08287, 0.1551, 0.08287, 0.1456, 0.0589, 0.1626, 0.0589, 0.1626, 0.08287, 0.2625, 0.1647, 0.2864, 0.1548, 0.2864, 0.1787, 0.2775, 0.1787, 0.02197, 0.6287, 0.05314, 0.3201, 0.3665, 0.3275, 0.3976, 0.5468, 0.4075, 0.6275, 0.4291, 0.3312, 0.4226, 0.6299, 0.2831, 0.6275, 0.03869, 0.6212, 0.05838, 0.3386, 0.375, 0.6162, 0.3125, 0.6165, 0.3125, 0.6165, 0.375, 0.6162, 0.04822, 0.3349, 0.3666, 0.3484, 0.3666, 0.6179, 0.05806, 0.5994, 0.07626, 0.33, 0.4078, 0.3287, 0.3881, 0.6129, 0.05166, 0.6117, 0.04986, 0.3558, 0.4208, 0.325, 0.3125, 0.5625, 0.05642, 0.6289, 0.4124, 0.6268, 0.3927, 0.3066, 0.04658, 0.3053, 0.03017, 0.6293, 0.3125, 0.6165, 0.375, 0.6162, 0.375, 0.625, 0.3125, 0.625, 0.25, 0.617, 0.3125, 0.6165, 0.3125, 0.625, 0.25, 0.625, 0.3717, 0.3628, 0.05494, 0.3446, 0.09431, 0.6165, 0.375, 0.6162, 0.3125, 0.6165, 0.25, 0.617, 0.25, 0.617, 0.3125, 0.6165, 0.4111, 0.3213, 0.4095, 0.6162, 0.05838, 0.6175, 0.0551, 0.3287, 0.396, 0.6194, 0.4042, 0.3164, 0.03837, 0.3226, 0.01869, 0.6182, 0.07791, 0.5982, 0.3848, 0.6166, 0.3947, 0.3816, 0.08119, 0.3583, 0.03837, 0.3115, 0.3912, 0.325, 0.4011, 0.6351, 0.02853, 0.6179, 0.4093, 0.3126, 0.03673, 0.3426, 0.04822, 0.612, 0.4126, 0.6288, 0.007363, 0.6216, 0.4012, 0.608, 0.3783, 0.3619, 0.06478, 0.3607, 0.04854, 0.3373, 0.06822, 0.6088, 0.375, 0.6162, 0.3635, 0.3583, 0.375, 0.5625, 0.375, 0.5625, 0.375, 0.5625, 0.375, 0.5625, 0.375, 0.5625, 0.565, 0.5625, 0.6275, 0.5625, 0.6275, 0.5625, 0.565, 0.5625, 0.6767, 0.533, 0.7392, 0.533, 0.7392, 0.533, 0.6767, 0.533, 0.5617, 0.5625, 0.5617, 0.5625, 0.5617, 0.5625, 0.5617, 0.5625, 0.25, 0.5625, 0.3125, 0.5625, 0.25, 0.5625, 0.375, 0.5625, 0.3125, 0.5625, 0.3125, 0.5625, 0.375, 0.5625, 0.375, 0.5625, 0.375, 0.5625, 0.375, 0.5625, 0.25, 0.625, 0.25, 0.6, 0.25, 0.5625, 0.25, 0.5625, 0.25, 0.625, 0.25, 0.5625, 0.3125, 0.5625, 0.3125, 0.5625, 0.25, 0.5625, 0.5941, 0.5599, 0.5941, 0.5448, 0.5941, 0.5249, 0.5941, 0.4974, 0.5941, 0.5599, 0.6391, 0.7197, 0.6391, 0.7033, 0.6391, 0.7033, 0.6391, 0.7197, 0.6391, 0.6572, 0.5766, 0.6572, 0.6391, 0.6572, 0.7364, 0.7454, 0.8061, 0.7443, 0.8134, 0.6775, 0.7267, 0.6771, 0.0, 0.0, 0.0, 0.0, 0.0, 0.0, 0.0, 0.0, 0.6755, 0.769, 0.8663, 0.737, 0.8227, 0.7216, 0.6836, 0.6851, 0.6391, 0.6572, 0.6391, 0.7197, 0.6391, 0.7197, 0.6391, 0.6572, 0.5766, 0.6572, 0.6391, 0.6572, 0.6391, 0.6572, 0.5766, 0.6572, 0.6391, 0.6572, 0.6391, 0.7197, 0.6391, 0.7197, 0.6391, 0.6572, 0.6391, 0.6572, 0.5141, 0.7197, 0.5141, 0.6572, 0.5141, 0.6572, 0.5141, 0.7197, 0.6391, 0.6572, 0.6391, 0.7197, 0.6391, 0.7197, 0.6391, 0.6572, 0.5766, 0.6572, 0.6391, 0.6572, 0.6391, 0.6572, 0.5766, 0.6572, 0.5141, 0.6572, 0.5766, 0.6572, 0.5766, 0.6572, 0.5141, 0.6572, 0.5766, 0.6572, 0.6391, 0.6572, 0.6391, 0.6572, 0.5766, 0.6572, 0.5141, 0.6572, 0.5766, 0.6572, 0.5766, 0.6572, 0.5141, 0.6572, 0.5141, 0.6572, 0.5766, 0.6572, 0.5766, 0.6572, 0.5141, 0.6572, 0.5766, 0.6572, 0.5141, 0.6572, 0.5141, 0.6572, 0.5766, 0.6572, 0.6391, 0.6572, 0.6391, 0.6572, 0.6391, 0.6572, 0.5141, 0.6572, 0.5141, 0.6572, 0.5141, 0.6572, 0.5141, 0.6572, 0.6391, 0.6572, 0.6391, 0.6572, 0.6391, 0.6572, 0.6391, 0.6572, 0.6391, 0.6572, 0.5141, 0.6572, 0.5766, 0.6572, 0.5766, 0.6572, 0.5141, 0.6572, 0.5766, 0.6572, 0.6391, 0.6572, 0.6391, 0.6572, 0.5766, 0.6572, 0.5141, 0.6572, 0.5141, 0.6572, 0.5141, 0.6572, 0.5141, 0.6572, 0.5141, 0.6572, 0.5766, 0.6572, 0.5141, 0.6572, 0.6391, 0.6572, 0.5766, 0.6572, 0.5766, 0.6572, 0.6391, 0.6572, 0.6391, 0.6572, 0.6391, 0.6572, 0.6391, 0.6572, 0.6391, 0.7033, 0.6391, 0.6837, 0.6391, 0.6837, 0.6391, 0.7033, 0.0, 0.0, 0.0, 0.0, 0.0, 0.0, 0.0, 0.0, 0.5141, 0.7197, 0.5141, 0.6572, 0.5141, 0.6572, 0.5141, 0.7197, 0.5141, 0.6572, 0.5766, 0.6572, 0.5766, 0.6572, 0.5141, 0.6572, 0.5766, 0.6572, 0.6391, 0.6572, 0.6391, 0.6572, 0.5766, 0.6572, 0.6391, 0.6572, 0.6391, 0.6837, 0.6391, 0.7033, 0.6391, 0.7197, 0.6391, 0.7197, 0.6391, 0.6572, 0.6391, 0.6572, 0.6391, 0.6848, 0.6391, 0.7046, 0.6391, 0.7197, 0.6391, 0.7197, 0.6391, 0.7033, 0.6391, 0.6837, 0.6391, 0.6572, 0.5766, 0.6572, 0.6391, 0.6572, 0.6391, 0.6572, 0.5766, 0.6572, 0.5141, 0.7197, 0.5141, 0.6948, 0.5141, 0.6572, 0.5141, 0.6572, 0.5141, 0.7197, 0.5141, 0.6572, 0.5766, 0.6572, 0.5766, 0.6572, 0.5141, 0.6572, 0.0, 0.0, 0.0, 0.0, 0.0, 0.0, 0.0, 0.0, 0.5141, 0.6572, 0.5141, 0.7197, 0.5141, 0.7197, 0.5141, 0.6572, 0.0, 0.0, 0.0, 0.0, 0.0, 0.0, 0.0, 0.0, 0.5766, 0.6572, 0.5141, 0.6572, 0.5141, 0.6572, 0.5766, 0.6572, 0.0, 0.0, 0.0, 0.0, 0.0, 0.0, 0.0, 0.0, 0.6391, 0.6572, 0.5766, 0.6572, 0.5766, 0.6572, 0.6391, 0.6572, 0.0, 0.0, 0.0, 0.0, 0.0, 0.0, 0.0, 0.0, 0.6391, 0.6837, 0.6391, 0.6572, 0.6391, 0.6572, 0.6391, 0.6837, 0.0, 0.0, 0.0, 0.0, 0.0, 0.0, 0.0, 0.0, 0.1089, 0.8993, 0.1156, 0.7775, 0.2134, 0.7678, 0.1887, 0.8852, 0.1081, 0.7773, 0.1088, 0.8971, 0.007365, 0.9027, 0.00979, 0.7786])
me_cube.materials.append(mat_material)
me_cube.use_mirror_vertex_groups = False
me_cube.update()
me_torus = bpy.data.meshes.new('Torus')
me_torus.from_pydata([(1.25, 0.0, 0.0), (1.125, 0.0, 0.2165), (0.875, 0.0, 0.2165), (0.75, 0.0, 3.062e-17), (0.875, 0.0, -0.2165), (1.125, 0.0, -0.2165), (0.7794, 0.9773, 0.0), (0.7014, 0.8796, 0.2165), (0.5456, 0.6841, 0.2165), (0.4676, 0.5864, 3.062e-17), (0.5456, 0.6841, -0.2165), (0.7014, 0.8796, -0.2165), (-0.2782, 1.219, 0.0), (-0.2503, 1.097, 0.2165), (-0.1947, 0.8531, 0.2165), (-0.1669, 0.7312, 3.062e-17), (-0.1947, 0.8531, -0.2165), (-0.2503, 1.097, -0.2165), (-1.126, 0.5424, 0.0), (-1.014, 0.4881, 0.2165), (-0.7883, 0.3796, 0.2165), (-0.6757, 0.3254, 3.062e-17), (-0.7883, 0.3796, -0.2165), (-1.014, 0.4881, -0.2165), (-1.126, -0.5424, 0.0), (-1.014, -0.4881, 0.2165), (-0.7883, -0.3796, 0.2165), (-0.6757, -0.3254, 3.062e-17), (-0.7883, -0.3796, -0.2165), (-1.014, -0.4881, -0.2165), (-0.2782, -1.219, 0.0), (-0.2503, -1.097, 0.2165), (-0.1947, -0.8531, 0.2165), (-0.1669, -0.7312, 3.062e-17), (-0.1947, -0.8531, -0.2165), (-0.2503, -1.097, -0.2165), (0.7794, -0.9773, 0.0), (0.7014, -0.8796, 0.2165), (0.5456, -0.6841, 0.2165), (0.4676, -0.5864, 3.062e-17), (0.5456, -0.6841, -0.2165), (0.7014, -0.8796, -0.2165), (1.25, 2.776, -2.373e-07), (1.125, 2.776, 0.2165), (0.875, 2.776, 0.2165), (0.75, 2.776, -2.377e-07), (0.875, 2.776, -0.2165), (1.125, 2.776, -0.2165), (0.7794, 3.753, -2.377e-07), (0.7014, 3.655, 0.2165), (0.5456, 3.46, 0.2165), (0.4676, 3.362, -2.38e-07), (0.5456, 3.46, -0.2165), (0.7014, 3.655, -0.2165), (-0.2782, 3.995, -2.387e-07), (-0.2503, 3.873, 0.2165), (-0.1947, 3.629, 0.2165), (-0.1669, 3.507, -2.386e-07), (-0.1947, 3.629, -0.2165), (-0.2503, 3.873, -0.2165), (-1.126, 3.318, -2.395e-07), (-1.014, 3.264, 0.2165), (-0.7883, 3.156, 0.2165), (-0.6757, 3.101, -2.39e-07), (-0.7883, 3.156, -0.2165), (-1.014, 3.264, -0.2165), (-1.126, 2.234, -2.395e-07), (-1.014, 2.288, 0.2165), (-0.7883, 2.396, 0.2165), (-0.6757, 2.451, -2.39e-07), (-0.7883, 2.396, -0.2165), (-1.014, 2.288, -0.2165), (-0.2782, 1.557, -2.387e-07), (-0.2503, 1.679, 0.2165), (-0.1947, 1.923, 0.2165), (-0.1669, 2.045, -2.386e-07), (-0.1947, 1.923, -0.2165), (-0.2503, 1.679, -0.2165), (0.7794, 1.799, -2.377e-07), (0.7014, 1.896, 0.2165), (0.5456, 2.092, 0.2165), (0.4676, 2.19, -2.38e-07), (0.5456, 2.092, -0.2165), (0.7014, 1.896, -0.2165), (-0.3815, 1.075, 0.06633), (-0.02041, 1.075, 0.06147), (-0.3815, 1.667, 0.06633), (-0.02041, 1.667, 0.06147), (-0.3851, 1.075, -0.2038), (-0.02405, 1.075, -0.2087), (-0.3851, 1.667, -0.2038), (-0.02405, 1.667, -0.2087)], [], [(0, 6, 7, 1), (1, 7, 8, 2), (2, 8, 9, 3), (3, 9, 10, 4), (4, 10, 11, 5), (5, 11, 6, 0), (6, 12, 13, 7), (7, 13, 14, 8), (8, 14, 15, 9), (9, 15, 16, 10), (10, 16, 17, 11), (11, 17, 12, 6), (12, 18, 19, 13), (13, 19, 20, 14), (14, 20, 21, 15), (15, 21, 22, 16), (16, 22, 23, 17), (17, 23, 18, 12), (18, 24, 25, 19), (19, 25, 26, 20), (20, 26, 27, 21), (21, 27, 28, 22), (22, 28, 29, 23), (23, 29, 24, 18), (24, 30, 31, 25), (25, 31, 32, 26), (26, 32, 33, 27), (27, 33, 34, 28), (28, 34, 35, 29), (29, 35, 30, 24), (30, 36, 37, 31), (31, 37, 38, 32), (32, 38, 39, 33), (33, 39, 40, 34), (34, 40, 41, 35), (35, 41, 36, 30), (36, 0, 1, 37), (37, 1, 2, 38), (38, 2, 3, 39), (39, 3, 4, 40), (40, 4, 5, 41), (41, 5, 0, 36), (42, 48, 49, 43), (43, 49, 50, 44), (44, 50, 51, 45), (45, 51, 52, 46), (46, 52, 53, 47), (47, 53, 48, 42), (48, 54, 55, 49), (49, 55, 56, 50), (50, 56, 57, 51), (51, 57, 58, 52), (52, 58, 59, 53), (53, 59, 54, 48), (54, 60, 61, 55), (55, 61, 62, 56), (56, 62, 63, 57), (57, 63, 64, 58), (58, 64, 65, 59), (59, 65, 60, 54), (60, 66, 67, 61), (61, 67, 68, 62), (62, 68, 69, 63), (63, 69, 70, 64), (64, 70, 71, 65), (65, 71, 66, 60), (66, 72, 73, 67), (67, 73, 74, 68), (68, 74, 75, 69), (69, 75, 76, 70), (70, 76, 77, 71), (71, 77, 72, 66), (72, 78, 79, 73), (73, 79, 80, 74), (74, 80, 81, 75), (75, 81, 82, 76), (76, 82, 83, 77), (77, 83, 78, 72), (78, 42, 43, 79), (79, 43, 44, 80), (80, 44, 45, 81), (81, 45, 46, 82), (82, 46, 47, 83), (83, 47, 42, 78), (84, 85, 87, 86), (86, 87, 91, 90), (90, 91, 89, 88), (88, 89, 85, 84), (86, 90, 88, 84), (91, 87, 85, 89)])
_uv = me_torus.uv_layers.new(name='UVMap')
_uv.uv.foreach_set('vector', [0.5714, 0.5, 0.7143, 0.5, 0.7143, 0.6667, 0.5714, 0.6667, 0.5714, 0.6667, 0.7143, 0.6667, 0.7143, 0.8333, 0.5714, 0.8333, 0.5714, 0.8333, 0.7143, 0.8333, 0.7143, 1.0, 0.5714, 1.0, 0.5714, -1.11e-16, 0.7143, -1.11e-16, 0.7143, 0.1667, 0.5714, 0.1667, 0.5714, 0.1667, 0.7143, 0.1667, 0.7143, 0.3333, 0.5714, 0.3333, 0.5714, 0.3333, 0.7143, 0.3333, 0.7143, 0.5, 0.5714, 0.5, 0.7143, 0.5, 0.8571, 0.5, 0.8571, 0.6667, 0.7143, 0.6667, 0.7143, 0.6667, 0.8571, 0.6667, 0.8571, 0.8333, 0.7143, 0.8333, 0.7143, 0.8333, 0.8571, 0.8333, 0.8571, 1.0, 0.7143, 1.0, 0.7143, -1.11e-16, 0.8571, -1.11e-16, 0.8571, 0.1667, 0.7143, 0.1667, 0.7143, 0.1667, 0.8571, 0.1667, 0.8571, 0.3333, 0.7143, 0.3333, 0.7143, 0.3333, 0.8571, 0.3333, 0.8571, 0.5, 0.7143, 0.5, 0.8571, 0.5, 1.0, 0.5, 1.0, 0.6667, 0.8571, 0.6667, 0.8571, 0.6667, 1.0, 0.6667, 1.0, 0.8333, 0.8571, 0.8333, 0.8571, 0.8333, 1.0, 0.8333, 1.0, 1.0, 0.8571, 1.0, 0.8571, -1.11e-16, 1.0, -1.11e-16, 1.0, 0.1667, 0.8571, 0.1667, 0.8571, 0.1667, 1.0, 0.1667, 1.0, 0.3333, 0.8571, 0.3333, 0.8571, 0.3333, 1.0, 0.3333, 1.0, 0.5, 0.8571, 0.5, -2.22e-16, 0.5, 0.1429, 0.5, 0.1429, 0.6667, -2.22e-16, 0.6667, -2.22e-16, 0.6667, 0.1429, 0.6667, 0.1429, 0.8333, -2.22e-16, 0.8333, -2.22e-16, 0.8333, 0.1429, 0.8333, 0.1429, 1.0, -2.22e-16, 1.0, -2.22e-16, -1.11e-16, 0.1429, -1.11e-16, 0.1429, 0.1667, -2.22e-16, 0.1667, -2.22e-16, 0.1667, 0.1429, 0.1667, 0.1429, 0.3333, -2.22e-16, 0.3333, -2.22e-16, 0.3333, 0.1429, 0.3333, 0.1429, 0.5, -2.22e-16, 0.5, 0.1429, 0.5, 0.2857, 0.5, 0.2857, 0.6667, 0.1429, 0.6667, 0.1429, 0.6667, 0.2857, 0.6667, 0.2857, 0.8333, 0.1429, 0.8333, 0.1429, 0.8333, 0.2857, 0.8333, 0.2857, 1.0, 0.1429, 1.0, 0.1429, -1.11e-16, 0.2857, -1.11e-16, 0.2857, 0.1667, 0.1429, 0.1667, 0.1429, 0.1667, 0.2857, 0.1667, 0.2857, 0.3333, 0.1429, 0.3333, 0.1429, 0.3333, 0.2857, 0.3333, 0.2857, 0.5, 0.1429, 0.5, 0.2857, 0.5, 0.4286, 0.5, 0.4286, 0.6667, 0.2857, 0.6667, 0.2857, 0.6667, 0.4286, 0.6667, 0.4286, 0.8333, 0.2857, 0.8333, 0.2857, 0.8333, 0.4286, 0.8333, 0.4286, 1.0, 0.2857, 1.0, 0.2857, -1.11e-16, 0.4286, -1.11e-16, 0.4286, 0.1667, 0.2857, 0.1667, 0.2857, 0.1667, 0.4286, 0.1667, 0.4286, 0.3333, 0.2857, 0.3333, 0.2857, 0.3333, 0.4286, 0.3333, 0.4286, 0.5, 0.2857, 0.5, 0.4286, 0.5, 0.5714, 0.5, 0.5714, 0.6667, 0.4286, 0.6667, 0.4286, 0.6667, 0.5714, 0.6667, 0.5714, 0.8333, 0.4286, 0.8333, 0.4286, 0.8333, 0.5714, 0.8333, 0.5714, 1.0, 0.4286, 1.0, 0.4286, -1.11e-16, 0.5714, -1.11e-16, 0.5714, 0.1667, 0.4286, 0.1667, 0.4286, 0.1667, 0.5714, 0.1667, 0.5714, 0.3333, 0.4286, 0.3333, 0.4286, 0.3333, 0.5714, 0.3333, 0.5714, 0.5, 0.4286, 0.5, 0.5714, 0.5, 0.7143, 0.5, 0.7143, 0.6667, 0.5714, 0.6667, 0.5714, 0.6667, 0.7143, 0.6667, 0.7143, 0.8333, 0.5714, 0.8333, 0.5714, 0.8333, 0.7143, 0.8333, 0.7143, 1.0, 0.5714, 1.0, 0.5714, -1.11e-16, 0.7143, -1.11e-16, 0.7143, 0.1667, 0.5714, 0.1667, 0.5714, 0.1667, 0.7143, 0.1667, 0.7143, 0.3333, 0.5714, 0.3333, 0.5714, 0.3333, 0.7143, 0.3333, 0.7143, 0.5, 0.5714, 0.5, 0.7143, 0.5, 0.8571, 0.5, 0.8571, 0.6667, 0.7143, 0.6667, 0.7143, 0.6667, 0.8571, 0.6667, 0.8571, 0.8333, 0.7143, 0.8333, 0.7143, 0.8333, 0.8571, 0.8333, 0.8571, 1.0, 0.7143, 1.0, 0.7143, -1.11e-16, 0.8571, -1.11e-16, 0.8571, 0.1667, 0.7143, 0.1667, 0.7143, 0.1667, 0.8571, 0.1667, 0.8571, 0.3333, 0.7143, 0.3333, 0.7143, 0.3333, 0.8571, 0.3333, 0.8571, 0.5, 0.7143, 0.5, 0.8571, 0.5, 1.0, 0.5, 1.0, 0.6667, 0.8571, 0.6667, 0.8571, 0.6667, 1.0, 0.6667, 1.0, 0.8333, 0.8571, 0.8333, 0.8571, 0.8333, 1.0, 0.8333, 1.0, 1.0, 0.8571, 1.0, 0.8571, -1.11e-16, 1.0, -1.11e-16, 1.0, 0.1667, 0.8571, 0.1667, 0.8571, 0.1667, 1.0, 0.1667, 1.0, 0.3333, 0.8571, 0.3333, 0.8571, 0.3333, 1.0, 0.3333, 1.0, 0.5, 0.8571, 0.5, -2.22e-16, 0.5, 0.1429, 0.5, 0.1429, 0.6667, -2.22e-16, 0.6667, -2.22e-16, 0.6667, 0.1429, 0.6667, 0.1429, 0.8333, -2.22e-16, 0.8333, -2.22e-16, 0.8333, 0.1429, 0.8333, 0.1429, 1.0, -2.22e-16, 1.0, -2.22e-16, -1.11e-16, 0.1429, -1.11e-16, 0.1429, 0.1667, -2.22e-16, 0.1667, -2.22e-16, 0.1667, 0.1429, 0.1667, 0.1429, 0.3333, -2.22e-16, 0.3333, -2.22e-16, 0.3333, 0.1429, 0.3333, 0.1429, 0.5, -2.22e-16, 0.5, 0.1429, 0.5, 0.2857, 0.5, 0.2857, 0.6667, 0.1429, 0.6667, 0.1429, 0.6667, 0.2857, 0.6667, 0.2857, 0.8333, 0.1429, 0.8333, 0.1429, 0.8333, 0.2857, 0.8333, 0.2857, 1.0, 0.1429, 1.0, 0.1429, -1.11e-16, 0.2857, -1.11e-16, 0.2857, 0.1667, 0.1429, 0.1667, 0.1429, 0.1667, 0.2857, 0.1667, 0.2857, 0.3333, 0.1429, 0.3333, 0.1429, 0.3333, 0.2857, 0.3333, 0.2857, 0.5, 0.1429, 0.5, 0.2857, 0.5, 0.4286, 0.5, 0.4286, 0.6667, 0.2857, 0.6667, 0.2857, 0.6667, 0.4286, 0.6667, 0.4286, 0.8333, 0.2857, 0.8333, 0.2857, 0.8333, 0.4286, 0.8333, 0.4286, 1.0, 0.2857, 1.0, 0.2857, -1.11e-16, 0.4286, -1.11e-16, 0.4286, 0.1667, 0.2857, 0.1667, 0.2857, 0.1667, 0.4286, 0.1667, 0.4286, 0.3333, 0.2857, 0.3333, 0.2857, 0.3333, 0.4286, 0.3333, 0.4286, 0.5, 0.2857, 0.5, 0.4286, 0.5, 0.5714, 0.5, 0.5714, 0.6667, 0.4286, 0.6667, 0.4286, 0.6667, 0.5714, 0.6667, 0.5714, 0.8333, 0.4286, 0.8333, 0.4286, 0.8333, 0.5714, 0.8333, 0.5714, 1.0, 0.4286, 1.0, 0.4286, -1.11e-16, 0.5714, -1.11e-16, 0.5714, 0.1667, 0.4286, 0.1667, 0.4286, 0.1667, 0.5714, 0.1667, 0.5714, 0.3333, 0.4286, 0.3333, 0.4286, 0.3333, 0.5714, 0.3333, 0.5714, 0.5, 0.4286, 0.5, 0.375, 0.0, 0.625, 0.0, 0.625, 0.25, 0.375, 0.25, 0.375, 0.25, 0.625, 0.25, 0.625, 0.5, 0.375, 0.5, 0.375, 0.5, 0.625, 0.5, 0.625, 0.75, 0.375, 0.75, 0.375, 0.75, 0.625, 0.75, 0.625, 1.0, 0.375, 1.0, 0.125, 0.5, 0.375, 0.5, 0.375, 0.75, 0.125, 0.75, 0.625, 0.5, 0.875, 0.5, 0.875, 0.75, 0.625, 0.75])
me_torus.materials.append(mat_material_001)
me_torus.update()
arm_armature = bpy.data.armatures.new('Armature')  # bones are not reproduced

# ---- objects
ob_cube = bpy.data.objects.new('Cube', me_cube)
ob_empty = bpy.data.objects.new('Empty', None)
ob_empty_001 = bpy.data.objects.new('Empty.001', None)
ob_torus = bpy.data.objects.new('Torus', me_torus)
ob_armature = bpy.data.objects.new('Armature', arm_armature)

# ---- transforms, parenting, visibility, modifiers, constraints
ob_cube.parent = ob_armature
ob_cube.matrix_parent_inverse = Matrix(((1.0, -0.0, 0.0, -0.0), (-0.0, 1.0, -0.0, 0.0), (0.0, -0.0, 1.0, -2.957), (-0.0, 0.0, -0.0, 1.0)))
ob_cube.location = (0.0, 0.1006, 6.842)
ob_cube.rotation_euler = (0.0, -0.0, -1.606)
ob_cube.scale = (0.8283, 0.8283, 0.8283)
ob_cube.lock_rotations_4d = False
ob_cube.empty_display_type = 'ARROWS'
ob_cube.lineart.crease_threshold = 0.0
_vg = ob_cube.vertex_groups.new(name='Root')
for _i, _w in zip([56, 57, 58, 60, 61, 62, 63, 64, 65, 66, 67, 68, 69, 70, 71, 72, 73, 74, 75, 76, 77, 78, 79, 80, 81, 82, 83, 84, 85, 86, 87, 88, 89, 90, 94, 95, 224, 225, 226, 227, 228, 229, 230, 231, 232, 233, 234, 235, 236, 237, 238, 239, 240, 241, 242, 243, 244, 245, 246, 247, 248, 249], [0.005909, 0.03798, 0.01621, 0.002379, 0.04954, 0.1073, 0.1143, 0.05155, 0.05108, 0.8163, 0.769, 0.6932, 0.8175, 0.7726, 0.8033, 0.7838, 0.759, 0.815, 0.6603, 0.7491, 0.7211, 0.7882, 0.451, 0.6234, 0.02452, 0.2478, 0.1196, 0.03345, 0.04646, 0.05143, 0.2372, 0.02565, 0.07141, 0.01546, 0.1742, 0.001405, 1.0, 1.0, 1.0, 1.0, 1.0, 1.0, 1.0, 1.0, 1.0, 1.0, 1.0, 1.0, 1.0, 1.0, 1.0, 1.0, 1.0, 1.0, 1.0, 1.0, 1.0, 1.0, 1.0, 1.0, 1.0, 1.0]): _vg.add([_i], _w, 'REPLACE')
_vg = ob_cube.vertex_groups.new(name='Spine1')
_vg = ob_cube.vertex_groups.new(name='Spine2')
for _i, _w in zip([29, 30, 33, 51, 52, 53, 54, 56, 57, 58, 59, 60, 61, 62, 63, 64, 65, 66, 67, 68, 69, 70, 71, 72, 73, 74, 75, 76, 77, 78, 79, 80, 123, 251, 254, 255, 256, 258, 259, 260, 261], [0.1261, 0.06777, 0.003695, 0.02009, 0.6791, 0.2013, 0.009178, 0.3875, 0.8045, 0.6025, 0.264, 0.3522, 0.67, 0.7991, 0.7743, 0.6854, 0.6768, 0.07196, 0.1025, 0.01224, 0.09869, 0.06841, 0.06501, 0.05306, 0.08104, 0.07357, 0.05426, 0.04739, 0.0545, 0.04168, 0.01196, 0.007625, 0.005909, 0.1166, 0.2071, 0.1082, 0.329, 0.1461, 0.1014, 0.05827, 0.08803]): _vg.add([_i], _w, 'REPLACE')
_vg = ob_cube.vertex_groups.new(name='Head')
for _i, _w in zip([0, 1, 2, 3, 4, 5, 6, 7, 8, 9, 10, 11, 12, 13, 14, 15, 16, 17, 18, 19, 20, 21, 22, 23, 24, 25, 26, 27, 28, 29, 30, 31, 32, 33, 34, 35, 36, 37, 38, 39, 40, 41, 42, 43, 44, 45, 46, 47, 48, 49, 50, 52, 53, 54, 55, 58, 184, 185, 186, 187, 188, 189, 190, 191, 192, 193, 194, 195, 196, 197, 198, 199, 200, 201, 202, 203, 204, 205, 206, 207, 208, 209, 210, 211, 212, 213, 214, 215, 216, 217, 218, 219, 220, 221, 222, 223, 256, 257, 258, 259, 260, 261], [0.9717, 0.9979, 0.9889, 0.9854, 0.982, 0.9954, 0.9094, 0.9957, 0.9479, 0.9946, 0.9838, 0.9934, 0.9932, 0.9905, 0.9977, 0.9975, 0.9976, 0.9865, 0.9488, 0.996, 0.9572, 0.9935, 0.998, 0.9776, 0.7874, 0.9925, 0.9882, 0.95, 0.1484, 0.1703, 0.364, 0.1696, 0.1561, 0.8294, 0.8343, 0.804, 0.7307, 0.9938, 0.9918, 0.9892, 0.9913, 0.9908, 0.9901, 0.9894, 0.9895, 0.9931, 0.9921, 0.9891, 0.9907, 0.9911, 0.9896, 0.00412, 0.1085, 0.04517, 0.01073, 0.01815, 0.9942, 0.9979, 0.9962, 0.9983, 0.9985, 0.9976, 0.9965, 0.9942, 0.998, 0.9974, 0.9994, 0.9983, 0.999, 0.9986, 0.9978, 0.9996, 0.9994, 0.9997, 0.9977, 0.9907, 0.9877, 0.9933, 0.9771, 0.992, 0.9364, 0.9831, 0.9979, 0.9975, 0.9984, 0.9957, 0.9697, 0.9988, 0.9962, 0.9942, 0.993, 0.9957, 0.9971, 0.9989, 0.9985, 0.9983, 0.09461, 0.05351, 0.04925, 0.247, 0.1644, 0.1933]): _vg.add([_i], _w, 'REPLACE')
_vg = ob_cube.vertex_groups.new(name='Shoulder.L')
for _i, _w in zip([6, 24, 30, 31, 36, 53, 54, 58, 259, 260, 261, 262, 263, 264, 265, 266, 267, 268, 269, 270, 271, 272, 273, 274, 275, 276, 277, 278, 279, 280, 281, 282, 283, 284, 285, 286, 287, 288, 289, 290, 291, 292, 293, 294, 295, 296, 297, 298, 299, 300, 301, 302, 303, 304, 305, 306, 307, 308, 309, 310, 311, 312, 313, 314, 315, 316, 317, 318, 319, 320, 321, 322, 323], [0.01318, 0.04743, 0.2867, 0.01442, 0.102, 0.3728, 0.01617, 0.1159, 0.3056, 0.1397, 0.2249, 0.668, 0.6395, 0.5924, 0.4936, 0.8128, 0.685, 0.645, 0.6172, 0.5662, 0.733, 0.6586, 0.636, 0.6204, 0.5938, 0.679, 0.6533, 0.6364, 0.6326, 0.6212, 0.6551, 0.6433, 0.6382, 0.6402, 0.6255, 0.6547, 0.6272, 0.6387, 0.654, 0.661, 0.6768, 0.612, 0.643, 0.6226, 0.6583, 0.4837, 0.5887, 0.5205, 0.7943, 0.746, 0.7813, 0.6783, 0.5918, 0.6432, 0.4741, 0.8035, 0.7393, 0.776, 0.8028, 0.7959, 0.6673, 0.6406, 0.6739, 0.642, 0.5935, 0.5225, 0.4816, 0.7392, 0.7767, 0.5938, 0.4667, 0.7357, 0.7726]): _vg.add([_i], _w, 'REPLACE')
_vg = ob_cube.vertex_groups.new(name='UpperArm.L')
_vg = ob_cube.vertex_groups.new(name='LowerArm.L')
_vg = ob_cube.vertex_groups.new(name='Hand.L')
_vg = ob_cube.vertex_groups.new(name='Shoulder.R')
for _i, _w in zip([6, 8, 18, 20, 24, 27, 28, 29, 30, 31, 32, 33, 34, 35, 36, 51, 52, 53, 54, 55, 56, 57, 58, 59, 60, 61, 62, 63, 64, 65, 120, 121, 122, 123, 124, 125, 126, 127, 128, 129, 130, 131, 208, 250, 251, 252, 253, 254, 255, 256, 257, 258, 259, 260, 261, 262, 263, 264, 265, 266, 267, 268, 269, 270, 271, 272, 273, 274, 275, 276, 277, 278, 279, 280, 281, 282, 283, 284, 285, 286, 287, 288, 289, 290, 291, 292, 293, 294, 295, 296, 297, 298, 299, 300, 301, 302, 303, 304, 305, 306, 307, 308, 309, 310, 311, 312, 313, 314, 315, 316, 317, 318, 319, 320, 321, 322, 323], [0.05056, 0.03935, 0.01798, 0.0289, 0.1496, 0.03065, 0.8461, 0.7026, 0.2763, 0.7764, 0.8248, 0.1433, 0.1491, 0.1876, 0.1406, 0.9507, 0.284, 0.3035, 0.88, 0.9496, 0.5522, 0.1347, 0.2059, 0.6903, 0.5442, 0.257, 0.07341, 0.07229, 0.2374, 0.2411, 0.8809, 0.9112, 0.8749, 0.8304, 0.5389, 0.8432, 0.08135, 0.03523, 0.07465, 0.02495, 0.02, 0.05732, 0.02194, 0.9252, 0.8175, 0.9676, 0.9569, 0.7212, 0.8016, 0.574, 0.9265, 0.8017, 0.3384, 0.6314, 0.4865, 0.332, 0.3605, 0.4076, 0.5064, 0.1872, 0.315, 0.355, 0.3828, 0.4338, 0.267, 0.3414, 0.364, 0.3796, 0.4062, 0.321, 0.3468, 0.3636, 0.3674, 0.3788, 0.3449, 0.3567, 0.3618, 0.3598, 0.3745, 0.3453, 0.3728, 0.3613, 0.346, 0.339, 0.3232, 0.388, 0.357, 0.3774, 0.3417, 0.5163, 0.4113, 0.4795, 0.2057, 0.254, 0.2187, 0.3217, 0.4082, 0.3568, 0.5259, 0.1965, 0.2607, 0.224, 0.1972, 0.2041, 0.3327, 0.3594, 0.3261, 0.358, 0.4065, 0.4775, 0.5184, 0.2608, 0.2233, 0.4062, 0.5333, 0.2643, 0.2274]): _vg.add([_i], _w, 'REPLACE')
_vg = ob_cube.vertex_groups.new(name='UpperArm.R')
for _i, _w in zip([56, 59, 60, 120, 121, 122, 123, 124, 125, 126, 127, 128, 129, 130, 131, 132, 133, 134, 135, 136, 137, 138, 139, 140, 141, 142, 143, 250, 253, 254, 255], [0.003915, 0.004526, 0.07265, 0.1138, 0.08655, 0.1125, 0.139, 0.4371, 0.1332, 0.916, 0.9563, 0.9215, 0.9607, 0.9622, 0.939, 0.9269, 0.967, 0.9032, 0.9612, 0.9315, 0.9053, 0.1352, 0.02912, 0.1533, 0.06464, 0.1088, 0.1596, 0.02424, 0.007054, 0.05357, 0.07606]): _vg.add([_i], _w, 'REPLACE')
_vg = ob_cube.vertex_groups.new(name='LowerArm.R')
for _i, _w in zip([132, 133, 134, 135, 136, 137, 138, 139, 140, 141, 142, 143, 144, 145, 146, 147, 148, 149, 150, 151, 152, 153, 154, 155, 156, 157, 158, 159, 160, 161, 162, 163, 164, 165, 166, 167, 168, 169, 170, 171, 172, 173, 174, 175, 176, 177, 178, 179, 180, 181, 182, 183], [0.07042, 0.01501, 0.09367, 0.02663, 0.06681, 0.09203, 0.8581, 0.9583, 0.8375, 0.933, 0.8855, 0.8323, 0.7871, 0.7531, 0.8017, 0.7674, 0.7845, 0.7981, 0.497, 0.4506, 0.4881, 0.4591, 0.4438, 0.4801, 0.3794, 0.2768, 0.3229, 0.2767, 0.3382, 0.3501, 0.1584, 0.1435, 0.1724, 0.1446, 0.1579, 0.1761, 0.1623, 0.1636, 0.0806, 0.07662, 0.02369, 0.01182, 0.01611, 0.01465, 0.09687, 0.1017, 0.1018, 0.09674, 0.1678, 0.165, 0.1684, 0.1647]): _vg.add([_i], _w, 'REPLACE')
_vg = ob_cube.vertex_groups.new(name='Hand.R')
for _i, _w in zip([144, 145, 146, 147, 148, 149, 150, 151, 152, 153, 154, 155, 156, 157, 158, 159, 160, 161, 162, 163, 164, 165, 166, 167, 168, 169, 170, 171, 172, 173, 174, 175, 176, 177, 178, 179, 180, 181, 182, 183], [0.2028, 0.2374, 0.1878, 0.2222, 0.206, 0.1913, 0.4976, 0.544, 0.5062, 0.5352, 0.551, 0.5149, 0.6163, 0.7199, 0.6734, 0.72, 0.6579, 0.6461, 0.8398, 0.8549, 0.8256, 0.8537, 0.8403, 0.8219, 0.8358, 0.8345, 0.9185, 0.9225, 0.9629, 0.9688, 0.9666, 0.9674, 0.902, 0.8971, 0.8971, 0.9022, 0.8303, 0.8331, 0.8297, 0.8335]): _vg.add([_i], _w, 'REPLACE')
_vg = ob_cube.vertex_groups.new(name='UpperLeg.L')
_vg = ob_cube.vertex_groups.new(name='LowerLeg.L')
_vg = ob_cube.vertex_groups.new(name='Foot.L')
_vg = ob_cube.vertex_groups.new(name='UpperLeg.R')
for _i, _w in zip([66, 67, 68, 69, 70, 71, 72, 73, 74, 75, 76, 77, 78, 79, 80, 81, 82, 83, 84, 85, 86, 87, 88, 89, 90, 91, 92, 93, 94, 95, 96, 97, 98, 99, 100, 101], [0.09388, 0.1161, 0.2684, 0.07331, 0.1394, 0.1125, 0.1502, 0.1499, 0.1033, 0.2707, 0.1886, 0.2172, 0.1607, 0.5101, 0.3403, 0.9593, 0.7287, 0.8731, 0.9548, 0.9479, 0.9453, 0.7417, 0.9586, 0.9232, 0.9644, 0.9926, 0.9922, 0.9751, 0.8096, 0.9717, 0.9814, 0.9869, 0.9854, 0.9889, 0.9812, 0.9869]): _vg.add([_i], _w, 'REPLACE')
_vg = ob_cube.vertex_groups.new(name='LowerLeg.R')
for _i, _w in zip([102, 103, 104, 105, 106, 107, 108, 109, 110, 111, 112, 113, 119], [0.9247, 0.9708, 0.9269, 0.1111, 0.1524, 0.7216, 0.4514, 0.4456, 0.1194, 0.009155, 0.01312, 0.1704, 0.04262]): _vg.add([_i], _w, 'REPLACE')
_vg = ob_cube.vertex_groups.new(name='Foot.R')
for _i, _w in zip([0, 1, 2, 3, 4, 5, 7, 8, 9, 11, 12, 13, 14, 15, 16, 17, 19, 20, 21, 22, 23, 24, 25, 27, 28, 29, 30, 31, 32, 33, 34, 35, 36, 37, 45, 46, 47, 50, 51, 52, 54, 55, 56, 57, 58, 59, 60, 61, 62, 63, 64, 65, 66, 67, 68, 70, 71, 72, 73, 75, 76, 77, 78, 79, 80, 81, 82, 83, 84, 85, 86, 87, 88, 89, 90, 91, 92, 93, 94, 95, 102, 104, 105, 106, 107, 108, 109, 110, 111, 112, 113, 114, 115, 116, 117, 118, 119, 120, 121, 122, 123, 124, 125, 126, 127, 128, 129, 130, 131, 133, 135, 136, 144, 145, 146, 147, 148, 149, 150, 151, 152, 153, 154, 155, 156, 157, 158, 159, 160, 161, 162, 163, 164, 165, 166, 167, 168, 169, 170, 171, 172, 173, 174, 175, 176, 177, 178, 179, 180, 181, 182, 183, 184, 185, 186, 187, 188, 189, 190, 192, 194, 195, 196, 197, 198, 199, 200, 201, 210, 211, 212, 215, 216, 219, 220, 221, 222, 223, 224, 225, 227, 228, 229, 230, 231, 232, 233, 234, 235, 236, 237, 238, 239, 240, 241, 242, 243, 250, 251, 252, 253, 254, 255, 256, 257, 258, 259, 260, 261, 262, 263, 264, 265, 267, 268, 269, 270, 271, 272, 273, 274, 275, 276, 277, 278, 279, 280, 282, 283, 284, 285, 286, 287, 288, 289, 290, 291, 292, 293, 294, 295, 296, 297, 298, 299, 300, 301, 302, 303, 304, 305, 307, 308, 310, 311, 312, 313, 314, 315, 316, 317, 318, 319, 320, 321, 322, 323], [0.0, 0.9989, 0.3513, 0.7351, 0.0, 0.9378, 0.998, 0.9765, 0.1051, 0.6634, 1.0, 0.01292, 1.0, 0.9679, 0.3751, 0.6465, 0.987, 0.0007467, 0.9354, 0.9999, 0.0, 0.08192, 0.002972, 0.0, 0.9999, 0.9996, 0.1034, 0.8794, 0.9967, 0.9957, 0.9987, 1.0, 0.0, 0.007564, 0.0009098, 0.001372, 0.07399, 0.02265, 0.999, 0.9976, 0.1649, 0.8207, 0.07935, 0.9921, 0.0, 0.6298, 0.7242, 0.119, 0.9995, 0.0, 0.9739, 0.851, 0.08135, 0.5364, 0.05271, 0.00688, 0.1286, 0.008985, 0.5156, 1.602e-05, 0.001124, 0.5291, 1.782e-08, 0.0005668, 0.012, 0.01885, 0.6365, 0.2438, 0.001559, 0.1643, 0.1016, 0.7561, 0.02401, 0.001603, 0.0009448, 0.9892, 0.9911, 0.8833, 0.3276, 0.0118, 0.05198, 0.06168, 0.8919, 0.8477, 0.2621, 0.5468, 0.5534, 0.8805, 0.9707, 0.9687, 0.8281, 0.994, 0.9962, 1.002, 0.9993, 0.998, 0.9518, 0.2027, 0.6325, 0.0, 0.3035, 0.03081, 0.0, 0.5339, 0.9997, 0.0, 0.9999, 0.9388, 0.0, 0.0, 0.0, 0.0, 0.0, 0.0, 0.0, 0.0, 0.0, 0.0, 0.0, 0.0, 0.0, 0.0, 0.0, 0.0, 0.0, 0.0, 0.0, 0.0, 0.0, 0.0, 0.0, 0.0, 0.0, 0.0, 0.0, 0.0, 0.0, 0.0, 0.0, 0.0, 0.0, 0.0, 0.0, 0.0, 0.0, 0.0, 0.0, 0.0, 0.0, 0.0, 0.0, 0.0, 0.02713, 0.9819, 0.454, 0.9994, 0.9741, 0.9699, 1.985e-05, 0.006374, 0.9903, 0.9996, 0.8448, 0.3506, 0.02272, 0.7554, 0.03707, 0.3826, 0.2388, 0.08869, 0.5786, 0.09663, 0.02022, 0.0006537, 0.3257, 0.9352, 0.9966, 0.8192, 0.2301, 0.663, 0.0005723, 0.01794, 0.02296, 0.8664, 0.1992, 0.002036, 0.05563, 0.02304, 0.8941, 0.0314, 0.002044, 0.00123, 1.0, 0.9961, 0.7127, 0.8447, 0.01885, 0.0002998, 0.0, 0.9785, 0.525, 0.1585, 0.1985, 0.9996, 0.9997, 1.0, 0.03342, 0.3173, 0.09174, 0.7701, 0.9742, 0.9991, 0.9971, 0.1413, 0.824, 0.05897, 0.9887, 0.0, 0.6059, 0.7091, 0.08905, 1.0, 0.0, 0.9651, 0.8088, 0.1246, 0.5583, 0.008278, 0.1683, 0.1832, 0.6569, 0.0, 0.3491, 0.0334, 0.0, 0.0001976, 0.0, 0.9784, 0.4636, 0.1361, 0.1563, 0.9918, 0.9967, 0.9963, 0.02492, 0.2678, 0.06419, 0.6406, 0.9996, 0.963, 0.9993, 0.002244, 0.0, 0.02819, 0.8525, 0.9965, 0.6297, 0.9586, 0.9993, 0.9993, 0.9996, 0.2883, 0.07576, 0.9989, 0.9994, 0.003114, 0.0]): _vg.add([_i], _w, 'REPLACE')
_m = ob_cube.modifiers.new('Mirror', 'MIRROR')
_m.use_axis = (False, True, False)
_m.use_clip = True
_m = ob_cube.modifiers.new('Armature', 'ARMATURE')
_m.object = ob_armature
ob_empty.location = (2.15, -1.725, -1.658)
ob_empty.rotation_euler = (1.571, -0.0, 1.571)
ob_empty.scale = (1.947, 1.947, 1.947)
ob_empty.empty_display_type = 'IMAGE'
ob_empty.empty_display_size = 5.0
ob_empty_001.location = (-1.819, -4.535, -1.658)
ob_empty_001.rotation_euler = (1.571, -0.0, 3.09)
ob_empty_001.scale = (1.947, 1.947, 1.947)
ob_empty_001.empty_display_type = 'IMAGE'
ob_empty_001.empty_display_size = 5.0
ob_torus.location = (0.2853, 0.575, 6.891)
ob_torus.rotation_euler = (-0.0, -1.584, 7.81)
ob_torus.scale = (0.1891, 0.1891, 0.1891)
ob_armature.location = (0.0, 0.0, 2.957)
ob_armature.show_in_front = True

# ---- collection membership
col_collection.objects.link(ob_cube)
col_collection.objects.link(ob_empty)
col_collection.objects.link(ob_empty_001)
col_collection.objects.link(ob_torus)
col_collection.objects.link(ob_armature)

# ---- scene / render settings (as saved in the file)
scene.frame_start = 1; scene.frame_end = 250; scene.frame_set(24)
scene.render.engine = 'BLENDER_EEVEE_NEXT'
scene.cycles.sampling_pattern = 'TABULATED_SOBOL'
bpy.context.view_layer.update()

# ---- added for rendering (the .blend has no active camera and no usable light): camera, sun
cam_auto = bpy.data.cameras.new('AutoCamera')
cam_auto.lens = 50.0
cam_auto.sensor_width = 36.0
cam_auto.clip_end = 1000.0
ob_auto_camera = bpy.data.objects.new('AutoCamera', cam_auto)
scene.collection.objects.link(ob_auto_camera)
ob_auto_camera.location = (9.88557, -12.1702, 11.7747)
ob_auto_camera.rotation_euler = (1.09748, -7.21219e-08, 0.694738)
scene.camera = ob_auto_camera
light_auto_sun = bpy.data.lights.new('AutoSun', 'SUN')
light_auto_sun.energy = 3.0
light_auto_sun.angle = 0.0523599
ob_auto_sun = bpy.data.objects.new('AutoSun', light_auto_sun)
scene.collection.objects.link(ob_auto_sun)
ob_auto_sun.rotation_euler = (0.872665, 0.174533, 0.523599)
bpy.context.view_layer.update()
